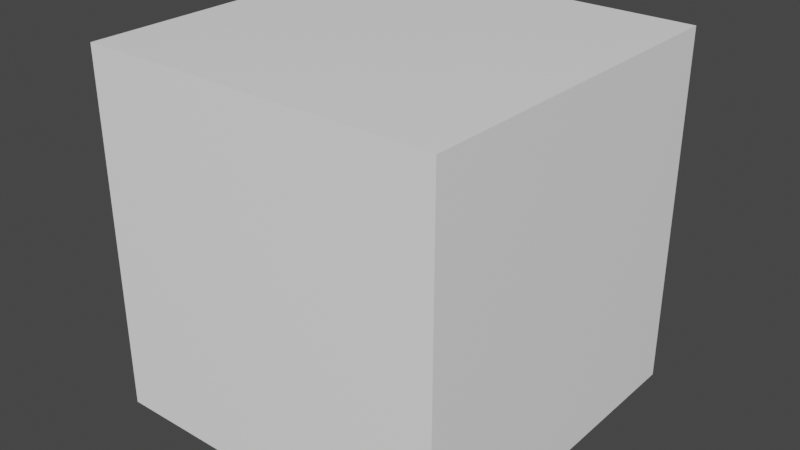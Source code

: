 # Source: Ground003.blend  (saved by Blender 3.0.42; exported with 4.5.12 LTS)
import bpy
from mathutils import Matrix  # noqa: F401  (used for matrix-valued properties, if any)

bpy.ops.wm.read_factory_settings(use_empty=True)
scene = bpy.context.scene
scene.name = 'Scene'

# ---- collections
col_collection = bpy.data.collections.new('Collection'); scene.collection.children.link(col_collection)

# ---- materials (node trees are filled in below, after node groups)
mat_material = bpy.data.materials.new('Material')
mat_material.alpha_threshold = 0.0
mat_material.use_transparent_shadow = False
mat_material.line_color = (0.0, 0.0, 0.0, 1.0)

# ---- material node trees
mat_material.use_nodes = True; mat_material.node_tree.nodes.clear()
_N = mat_material.node_tree.nodes; _L = mat_material.node_tree.links
n0 = _N.new('ShaderNodeOutputMaterial'); n0.name = 'Material Output'; n0.location = (300, 300)
n1 = _N.new('ShaderNodeBsdfPrincipled'); n1.name = 'Principled BSDF'; n1.location = (10, 300)
n1.distribution = 'GGX'
n1.subsurface_method = 'RANDOM_WALK_SKIN'
n1.inputs[0].default_value = (1.0, 1.0, 1.0, 1.0)
n1.inputs[2].default_value = 0.4
n1.inputs[3].default_value = 1.45
n1.inputs[27].default_value = (0.0, 0.0, 0.0, 1.0)
n1.inputs[28].default_value = 1.0
_L.new(n1.outputs[0], n0.inputs[0])
n0.is_active_output = True

# ---- world
world_world = bpy.data.worlds.new('World'); scene.world = world_world
world_world.use_nodes = True; world_world.node_tree.nodes.clear()
_N = world_world.node_tree.nodes; _L = world_world.node_tree.links
n0 = _N.new('ShaderNodeOutputWorld'); n0.name = 'World Output'; n0.location = (300, 300)
n1 = _N.new('ShaderNodeBackground'); n1.name = 'Background'; n1.location = (10, 300)
n1.inputs[0].default_value = (0.05088, 0.05088, 0.05088, 1.0)
_L.new(n1.outputs[0], n0.inputs[0])
n0.is_active_output = True
world_world.color = (0.05088, 0.05088, 0.05088)
world_world.use_sun_shadow = False
world_world.sun_shadow_jitter_overblur = 0.0

# ---- meshes
me_cube = bpy.data.meshes.new('Cube')
me_cube.from_pydata([(1.0, 1.0, 1.0), (1.0, 1.0, -1.0), (1.0, -1.0, 1.0), (1.0, -1.0, -1.0), (-1.0, 1.0, 1.0), (-1.0, 1.0, -1.0), (-1.0, -1.0, 1.0), (-1.0, -1.0, -1.0)], [], [(0, 4, 6, 2), (3, 2, 6, 7), (7, 6, 4, 5), (5, 1, 3, 7), (1, 0, 2, 3), (5, 4, 0, 1)])
_uv = me_cube.uv_layers.new(name='UVMap')
_uv.uv.foreach_set('vector', [0.625, 0.5, 0.875, 0.5, 0.875, 0.75, 0.625, 0.75, 0.375, 0.75, 0.625, 0.75, 0.625, 1.0, 0.375, 1.0, 0.375, 0.0, 0.625, 0.0, 0.625, 0.25, 0.375, 0.25, 0.125, 0.5, 0.375, 0.5, 0.375, 0.75, 0.125, 0.75, 0.375, 0.5, 0.625, 0.5, 0.625, 0.75, 0.375, 0.75, 0.375, 0.25, 0.625, 0.25, 0.625, 0.5, 0.375, 0.5])
me_cube.materials.append(mat_material)
me_cube.use_remesh_preserve_volume = False
me_cube.use_remesh_preserve_attributes = False
me_cube.use_mirror_vertex_groups = False
me_cube.update()

# ---- objects
ob_cube = bpy.data.objects.new('Cube', me_cube)

# ---- transforms, parenting, visibility, modifiers, constraints
ob_cube.location = (0.0, 0.0, 0.0)
ob_cube.lock_rotations_4d = False
ob_cube.empty_display_type = 'ARROWS'
ob_cube.lineart.crease_threshold = 0.0

# ---- collection membership
col_collection.objects.link(ob_cube)

# ---- scene / render settings (as saved in the file)
scene.frame_start = 1; scene.frame_end = 250; scene.frame_set(1)
scene.render.engine = 'BLENDER_EEVEE_NEXT'
scene.cycles.sampling_pattern = 'TABULATED_SOBOL'
scene.cycles.use_light_tree = False
scene.view_settings.view_transform = 'Filmic'
bpy.context.view_layer.update()

# ---- added for rendering (the .blend has no active camera and no usable light): camera, sun
cam_auto = bpy.data.cameras.new('AutoCamera')
cam_auto.lens = 50.0
cam_auto.sensor_width = 36.0
cam_auto.clip_end = 1000.0
ob_auto_camera = bpy.data.objects.new('AutoCamera', cam_auto)
scene.collection.objects.link(ob_auto_camera)
ob_auto_camera.location = (3.20507, -3.84609, 2.56406)
ob_auto_camera.rotation_euler = (1.09748, -7.21219e-08, 0.694738)
scene.camera = ob_auto_camera
light_auto_sun = bpy.data.lights.new('AutoSun', 'SUN')
light_auto_sun.energy = 3.0
light_auto_sun.angle = 0.0523599
ob_auto_sun = bpy.data.objects.new('AutoSun', light_auto_sun)
scene.collection.objects.link(ob_auto_sun)
ob_auto_sun.rotation_euler = (0.872665, 0.174533, 0.523599)
bpy.context.view_layer.update()

